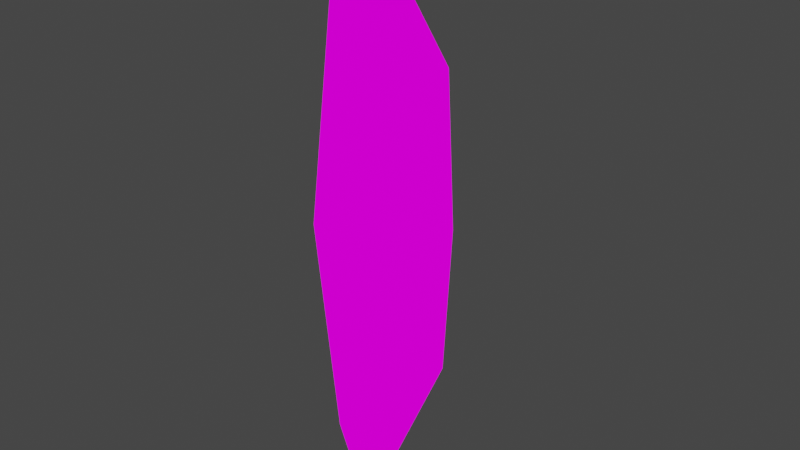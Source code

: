 # Source: portal_cleanser.blend  (saved by Blender 3.0.42; exported with 4.5.12 LTS)
import bpy
from mathutils import Matrix  # noqa: F401  (used for matrix-valued properties, if any)

bpy.ops.wm.read_factory_settings(use_empty=True)
scene = bpy.context.scene
scene.name = 'Scene'

# ---- collections
col_collection = bpy.data.collections.new('Collection'); scene.collection.children.link(col_collection)

# ---- images (referenced by path relative to the original .blend; pixels are not part of the script)
import os
ASSET_DIR = os.environ.get("B2B_ASSET_DIR", "")  # directory of the original .blend (textures are referenced by path, not embedded)
HERE = os.path.dirname(os.path.abspath(__file__))  # packed textures are extracted next to this script under _unpacked/

def load_image(name, relpath, width, height, colorspace="sRGB"):
    """Load a texture the original file referenced (path relative to the .blend, or extracted next to this script)."""
    p = next((c for c in (os.path.join(HERE, relpath), os.path.join(ASSET_DIR, relpath)) if relpath and os.path.exists(c)), "")
    if p:
        img = bpy.data.images.load(p, check_existing=True)
        img.name = name
    else:  # same state as the original file: an image datablock whose file is absent (Cycles renders it pink)
        img = bpy.data.images.new(name, width, height)
        img.source = "FILE"
        img.filepath = "//" + (relpath or name)
    img.colorspace_settings.name = colorspace
    return img
img_portal_cleanser_png = load_image('portal_cleanser.png', 'portal_cleanser.png', 1024, 1024, 'sRGB')

# ---- materials (node trees are filled in below, after node groups)
mat_portal_cleanser_wall = bpy.data.materials.new('portal_cleanser_wall')
mat_portal_cleanser_wall.use_backface_culling = True
mat_portal_cleanser_wall.use_transparent_shadow = False
mat_portal_cleanser_wall.diffuse_color = (0.2784, 0.5583, 0.5116, 1.0)

# ---- material node trees
mat_portal_cleanser_wall.use_nodes = True; mat_portal_cleanser_wall.node_tree.nodes.clear()
_N = mat_portal_cleanser_wall.node_tree.nodes; _L = mat_portal_cleanser_wall.node_tree.links
n0 = _N.new('ShaderNodeOutputMaterial'); n0.name = 'Material Output'; n0.location = (360, 277)
n1 = _N.new('ShaderNodeEmission'); n1.name = 'Emission'; n1.location = (133, 210)
n2 = _N.new('ShaderNodeCombineXYZ'); n2.name = 'Combine XYZ'; n2.location = (-619, 108)
n3 = _N.new('ShaderNodeUVMap'); n3.name = 'UV Map'; n3.location = (-1312, 110)
n3.uv_map = 'UVMap'
n4 = _N.new('ShaderNodeMath'); n4.name = 'Math'; n4.location = (-884, 403)
n4.operation = 'PINGPONG'
n4.use_clamp = True
n4.inputs[1].default_value = 1.0
n4.inputs[2].default_value = 0.0
n5 = _N.new('ShaderNodeMath'); n5.name = 'Math.001'; n5.location = (-899, 239)
n5.operation = 'PINGPONG'
n5.use_clamp = True
n5.inputs[1].default_value = 1.0
n5.inputs[2].default_value = 0.0
n6 = _N.new('ShaderNodeSeparateXYZ'); n6.name = 'Separate XYZ'; n6.location = (-1113, 138)
n7 = _N.new('ShaderNodeTexImage'); n7.name = 'Image Texture'; n7.location = (-397, 75)
n7.image = img_portal_cleanser_png
_L.new(n1.outputs[0], n0.inputs[0])
_L.new(n3.outputs[0], n6.inputs[0])
_L.new(n2.outputs[0], n7.inputs[0])
_L.new(n6.outputs[1], n5.inputs[0])
_L.new(n6.outputs[2], n2.inputs[2])
_L.new(n6.outputs[0], n4.inputs[0])
_L.new(n4.outputs[0], n2.inputs[0])
_L.new(n5.outputs[0], n2.inputs[1])
_L.new(n7.outputs[0], n1.inputs[0])
n0.is_active_output = True

# ---- world
world_world = bpy.data.worlds.new('World'); scene.world = world_world
world_world.use_nodes = True; world_world.node_tree.nodes.clear()
_N = world_world.node_tree.nodes; _L = world_world.node_tree.links
n0 = _N.new('ShaderNodeOutputWorld'); n0.name = 'World Output'; n0.location = (300, 300)
n1 = _N.new('ShaderNodeBackground'); n1.name = 'Background'; n1.location = (10, 300)
n1.inputs[0].default_value = (0.05088, 0.05088, 0.05088, 1.0)
_L.new(n1.outputs[0], n0.inputs[0])
n0.is_active_output = True
world_world.color = (0.05088, 0.05088, 0.05088)
world_world.use_sun_shadow = False
world_world.sun_shadow_jitter_overblur = 0.0

# ---- meshes
me_portal_cleanser = bpy.data.meshes.new('portal_cleanser')
me_portal_cleanser.from_pydata([(1.664e-08, -1.192e-07, 1.0), (3.444e-08, 0.0, -1.0), (0.1193, 0.0, -0.7071), (0.2036, -2.98e-08, 3.428e-08), (0.08634, -3.417e-08, 0.8964), (2.144e-08, 0.2537, 0.6248), (3.415e-08, 0.2537, -0.6248), (0.1193, 0.2332, -0.505), (0.1416, 0.2411, 2.022e-08), (0.1193, 0.2332, 0.505), (0.1193, 0.2332, -5.96e-08), (2.779e-08, 0.3265, 0.0)], [(7, 10), (10, 9)], [(3, 2, 7, 8), (4, 3, 8, 9), (2, 1, 6, 7), (0, 4, 9, 5), (8, 11, 5, 9), (6, 11, 8, 7)])
me_portal_cleanser.polygons.foreach_set('use_smooth', [True] * 6)
_uv = me_portal_cleanser.uv_layers.new(name='UVMap')
_uv.uv.foreach_set('vector', [0.1369, 0.03681, 0.1369, -0.3473, 0.5062, -0.3473, 0.5062, 0.03681, 0.1369, 0.3671, 0.1369, 0.03681, 0.5062, 0.03681, 0.5062, 0.3671, -0.02344, -0.246, 1.0, -0.246, 1.0, 0.2149, -0.02344, 0.2149, 1.0, 2.635, -0.02344, 2.635, -0.02344, 2.292, 1.0, 2.292, -0.02344, 0.4697, 1.0, 0.4697, 1.0, 2.292, -0.02344, 2.292, 1.0, 0.2149, 1.0, 0.4697, -0.02344, 0.4697, -0.02344, 0.2149])
me_portal_cleanser.materials.append(mat_portal_cleanser_wall)
me_portal_cleanser.use_remesh_fix_poles = True
me_portal_cleanser.use_remesh_preserve_attributes = False
me_portal_cleanser.update()

# ---- objects
ob_portal_cleanser = bpy.data.objects.new('portal_cleanser', me_portal_cleanser)

# ---- transforms, parenting, visibility, modifiers, constraints
ob_portal_cleanser.location = (0.0, 0.0, 0.0)
_m = ob_portal_cleanser.modifiers.new('Mirror', 'MIRROR')
_m.use_clip = True

# ---- collection membership
col_collection.objects.link(ob_portal_cleanser)

# ---- scene / render settings (as saved in the file)
scene.frame_start = 1; scene.frame_end = 250; scene.frame_set(1)
scene.render.engine = 'BLENDER_EEVEE_NEXT'
scene.cycles.sampling_pattern = 'TABULATED_SOBOL'
scene.cycles.use_light_tree = False
scene.view_settings.view_transform = 'Filmic'
bpy.context.view_layer.update()

# ---- added for rendering (the .blend has no active camera): camera
cam_auto = bpy.data.cameras.new('AutoCamera')
cam_auto.lens = 50.0
cam_auto.sensor_width = 36.0
cam_auto.clip_end = 1000.0
ob_auto_camera = bpy.data.objects.new('AutoCamera', cam_auto)
scene.collection.objects.link(ob_auto_camera)
ob_auto_camera.location = (1.91241, -2.13164, 1.52993)
ob_auto_camera.rotation_euler = (1.09748, -7.21219e-08, 0.694738)
scene.camera = ob_auto_camera
bpy.context.view_layer.update()
